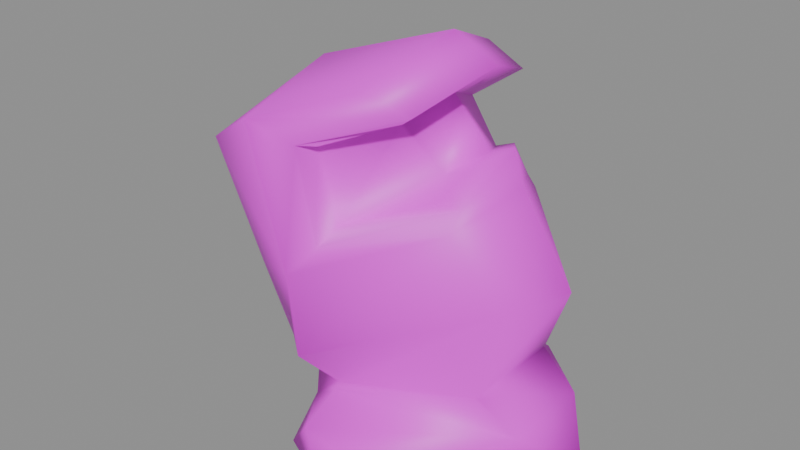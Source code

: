 # Source: h_mega.blend  (saved by Blender 5.2.45; exported with 4.5.12 LTS)
import bpy
from mathutils import Matrix  # noqa: F401  (used for matrix-valued properties, if any)

bpy.ops.wm.read_factory_settings(use_empty=True)
scene = bpy.context.scene
scene.name = 'Scene'

# ---- collections
col_anchors = bpy.data.collections.new('anchors'); scene.collection.children.link(col_anchors)

# ---- images (referenced by path relative to the original .blend; pixels are not part of the script)
import os
ASSET_DIR = os.environ.get("B2B_ASSET_DIR", "")  # directory of the original .blend (textures are referenced by path, not embedded)
HERE = os.path.dirname(os.path.abspath(__file__))  # packed textures are extracted next to this script under _unpacked/

def load_image(name, relpath, width, height, colorspace="sRGB"):
    """Load a texture the original file referenced (path relative to the .blend, or extracted next to this script)."""
    p = next((c for c in (os.path.join(HERE, relpath), os.path.join(ASSET_DIR, relpath)) if relpath and os.path.exists(c)), "")
    if p:
        img = bpy.data.images.load(p, check_existing=True)
        img.name = name
    else:  # same state as the original file: an image datablock whose file is absent (Cycles renders it pink)
        img = bpy.data.images.new(name, width, height)
        img.source = "FILE"
        img.filepath = "//" + (relpath or name)
    img.colorspace_settings.name = colorspace
    return img
img_h_mega_skin0 = load_image('h_mega_skin0', 'h_mega_skin0.png', 1024, 1024, 'sRGB')

# ---- materials (node trees are filled in below, after node groups)
mat_h_mega = bpy.data.materials.new('h_mega')

# ---- material node trees
mat_h_mega.use_nodes = True; mat_h_mega.node_tree.nodes.clear()
_N = mat_h_mega.node_tree.nodes; _L = mat_h_mega.node_tree.links
n0 = _N.new('ShaderNodeBsdfPrincipled'); n0.name = 'Principled BSDF'; n0.location = (-200, 100)
n0.inputs[10].default_value = 0.005
n1 = _N.new('ShaderNodeOutputMaterial'); n1.name = 'Material Output'; n1.location = (200, 100)
n2 = _N.new('ShaderNodeTexImage'); n2.name = 'Image Texture'; n2.location = (0, 0)
n2.image = img_h_mega_skin0
n2.interpolation = 'Closest'
_L.new(n0.outputs[0], n1.inputs[0])
_L.new(n2.outputs[0], n0.inputs[0])
n1.is_active_output = True

# ---- meshes
me_h_mega = bpy.data.meshes.new('h_mega')
me_h_mega.from_pydata([(-1.648, 5.356, 3.411), (6.18, 2.745, 4.349), (-2.012, 5.791, 2.643), (8.456, 2.455, 2.472), (3.995, -8.788, 1.278), (8.365, -2.912, 2.472), (10.55, 0.06129, 0.1682), (6.18, -3.565, 4.349), (-7.292, -3.13, 1.789), (-5.38, -3.058, 0.9362), (-2.558, -8.28, 0.1682), (-1.466, 7.169, 2.216), (-7.11, 1.875, 1.875), (1.447, -10.24, 0.1682), (2.448, -0.08377, 0.08292), (-5.562, -0.2288, 0.1682), (-5.471, 2.02, 0.9362), (3.904, 7.024, 1.278), (0.7185, 8.257, 0.1682), (-2.467, 6.807, 0.2536), (-2.376, 6.372, 6.653), (-7.019, -3.565, 2.813), (-2.376, -7.772, 5.459), (-8.748, -3.928, 7.165), (7.181, -3.13, 9.469), (-7.019, -0.2288, 19.11), (-11.11, -4.798, 14.67), (6.453, 3.18, 9.81), (-8.748, -1.027, 2.216), (-10.48, -1.607, 6.568), (-12.66, -1.389, 13.31), (-7.383, 1.875, 2.984), (-11.3, 2.455, 14.42), (9.093, 0.1338, 10.07), (-8.657, 2.237, 6.568), (-3.833, 6.299, 9.81), (4.177, 3.978, 13.05), (4.451, -3.855, 13.31), (-0.1008, -5.016, 19.96), (-5.835, -7.337, 17.83), (-6.564, 6.517, 17.06), (-3.196, -7.554, 9.981), (0.9915, 0.7141, 21.84), (-0.4649, 5.791, 19.79), (6.271, 0.2789, 14.08), (-3.833, 4.123, 15.7), (-2.467, 4.051, 11.94), (0.3544, 3.325, 17.49), (-3.378, -4.726, 16.12), (0.6274, -2.84, 17.75), (-2.012, -4.798, 12.11), (1.356, 0.3514, 18.77), (3.722, 0.3514, 16.12), (-3.469, -6.249, 16.64), (-1.83, -6.612, 11.6), (-2.376, 5.646, 11.43), (-4.106, 5.936, 16.04), (2.084, 5.429, 18.77), (3.631, 0.7866, 20.48), (2.539, -4.363, 19.03), (2.812, -2.622, 14.16), (5.816, 0.2789, 14.84), (4.086, 3.325, 13.99), (4.359, -2.985, 14.25), (3.54, 2.745, 15.78), (5.088, 0.4965, 16.64), (2.448, 2.672, 15.36), (3.813, -2.042, 15.78), (2.721, -2.115, 15.44), (2.63, 2.6, 13.99), (-3.924, -4.508, 3.837), (-1.284, -5.959, 3.411), (-1.102, -8.715, 1.96), (-1.375, -6.031, 2.813), (-3.287, -5.524, 1.533)], [], [(2, 1, 3), (4, 6, 5), (5, 6, 3), (72, 5, 73), (3, 11, 2), (9, 74, 70), (10, 13, 72), (7, 73, 5), (14, 13, 15), (7, 71, 73), (13, 4, 72), (9, 12, 16), (3, 1, 7), (3, 17, 11), (14, 18, 6), (16, 0, 2), (4, 5, 72), (18, 14, 15), (19, 11, 18), (13, 14, 6), (18, 16, 19), (3, 7, 5), (11, 17, 18), (6, 18, 17), (18, 15, 16), (17, 3, 6), (16, 15, 9), (70, 8, 9), (19, 16, 11), (11, 16, 2), (0, 1, 2), (16, 12, 0), (6, 4, 13), (8, 12, 9), (21, 29, 28), (45, 47, 46), (35, 36, 20), (23, 29, 21), (37, 22, 24), (30, 29, 23), (31, 35, 20), (38, 25, 39), (48, 50, 49), (25, 30, 26), (32, 25, 40), (33, 37, 24), (30, 23, 26), (20, 36, 27), (41, 26, 23), (38, 42, 25), (39, 25, 26), (41, 21, 22), (34, 32, 35), (35, 32, 40), (40, 25, 43), (68, 51, 49), (39, 26, 41), (37, 41, 22), (33, 44, 37), (41, 23, 21), (31, 34, 35), (68, 52, 51), (25, 42, 43), (25, 32, 30), (34, 29, 30), (34, 30, 32), (31, 28, 29), (29, 34, 31), (36, 44, 33), (33, 27, 36), (52, 66, 51), (47, 51, 66), (53, 41, 54), (39, 41, 53), (35, 56, 55), (40, 56, 35), (36, 61, 44), (61, 36, 62), (61, 37, 44), (37, 61, 63), (41, 37, 54), (37, 63, 54), (55, 36, 35), (55, 62, 36), (43, 57, 40), (56, 40, 57), (57, 43, 42), (58, 57, 42), (59, 58, 42), (42, 38, 59), (59, 38, 39), (59, 39, 53), (64, 52, 65), (64, 66, 52), (52, 67, 65), (68, 67, 52), (50, 63, 60), (63, 50, 54), (62, 46, 69), (46, 62, 55), (55, 45, 46), (48, 54, 50), (54, 48, 53), (56, 45, 55), (53, 48, 49), (49, 59, 53), (45, 56, 47), (57, 47, 56), (47, 58, 51), (58, 47, 57), (58, 49, 51), (59, 49, 58), (68, 50, 60), (68, 49, 50), (69, 46, 66), (66, 46, 47), (68, 60, 67), (67, 60, 63), (62, 69, 64), (64, 69, 66), (65, 61, 62), (65, 62, 64), (61, 65, 63), (67, 63, 65), (1, 33, 7), (33, 1, 27), (7, 33, 24), (7, 24, 71), (71, 24, 22), (71, 22, 21), (8, 28, 12), (31, 12, 28), (31, 0, 12), (0, 31, 20), (27, 0, 20), (0, 27, 1), (71, 21, 70), (8, 70, 28), (70, 21, 28), (70, 74, 71), (71, 74, 73), (74, 72, 73), (10, 74, 13), (74, 10, 72), (74, 9, 15), (13, 74, 15)])
me_h_mega.polygons.foreach_set('use_smooth', [True] * 146)
_uv = me_h_mega.uv_layers.new(name='UVMap')
_uv.uv.foreach_set('vector', [0.3965, 0.3633, 0.2988, 0.3867, 0.2988, 0.2461, 0.1113, 0.2227, 0.2559, 0.1289, 0.1895, 0.2461, 0.1895, 0.2461, 0.2559, 0.1289, 0.2988, 0.2461, 0.06055, 0.332, 0.1895, 0.2461, 0.1035, 0.3633, 0.2988, 0.2461, 0.4395, 0.332, 0.3965, 0.3633, 0.748, 0.3086, 0.623, 0.3086, 0.6582, 0.4258, 0.01758, 0.3086, 0.01367, 0.1758, 0.06055, 0.332, 0.1855, 0.3867, 0.1035, 0.3633, 0.1895, 0.2461, 0.7402, 0.01953, 0.5137, 0.1758, 0.748, 0.1992, 0.1855, 0.3867, 0.1191, 0.4258, 0.1035, 0.3633, 0.01367, 0.1758, 0.1113, 0.2227, 0.06055, 0.332, 0.748, 0.3086, 0.834, 0.4258, 0.8809, 0.332, 0.2988, 0.2461, 0.2988, 0.3867, 0.1855, 0.3867, 0.2988, 0.2461, 0.3887, 0.207, 0.4395, 0.332, 0.2402, 0.01953, 0.4785, 0.1602, 0.2559, 0.1289, 0.8809, 0.332, 0.877, 0.418, 0.8965, 0.3633, 0.1113, 0.2227, 0.1895, 0.2461, 0.06055, 0.332, 0.9785, 0.1602, 0.7402, 0.01953, 0.748, 0.1992, 0.4902, 0.293, 0.4395, 0.332, 0.4785, 0.1602, 0.01367, 0.1758, 0.2402, 0.01953, 0.2559, 0.1289, 0.9785, 0.1602, 0.8809, 0.332, 0.9902, 0.293, 0.2988, 0.2461, 0.1855, 0.3867, 0.1895, 0.2461, 0.4395, 0.332, 0.3887, 0.207, 0.4785, 0.1602, 0.2559, 0.1289, 0.4785, 0.1602, 0.3887, 0.207, 0.9785, 0.1602, 0.748, 0.1992, 0.8809, 0.332, 0.3887, 0.207, 0.2988, 0.2461, 0.2559, 0.1289, 0.8809, 0.332, 0.748, 0.1992, 0.748, 0.3086, 0.6582, 0.4258, 0.752, 0.4258, 0.748, 0.3086, 0.9902, 0.293, 0.8809, 0.332, 0.9395, 0.332, 0.9395, 0.332, 0.8809, 0.332, 0.8965, 0.3633, 0.377, 0.418, 0.2988, 0.3867, 0.3965, 0.3633, 0.8809, 0.332, 0.834, 0.4258, 0.877, 0.418, 0.2559, 0.1289, 0.1113, 0.2227, 0.01367, 0.1758, 0.752, 0.4258, 0.834, 0.4258, 0.748, 0.3086, 0.666, 0.5195, 0.7559, 0.6055, 0.752, 0.5195, 0.334, 0.7695, 0.2988, 0.7695, 0.334, 0.668, 0.3926, 0.6055, 0.3301, 0.5977, 0.3926, 0.5117, 0.666, 0.6055, 0.7559, 0.6055, 0.666, 0.5195, 0.1543, 0.5977, 0.0957, 0.5195, 0.1621, 0.4961, 0.7559, 0.8867, 0.7559, 0.6055, 0.666, 0.6055, 0.8262, 0.5195, 0.8926, 0.6055, 0.8926, 0.5117, 0.1582, 0.8945, 0.252, 0.9805, 0.0957, 0.8945, 0.1426, 0.7695, 0.1426, 0.668, 0.1934, 0.7695, 0.752, 0.9805, 0.7559, 0.8867, 0.666, 0.8867, 0.8262, 0.8945, 0.752, 0.9805, 0.8926, 0.8945, 0.248, 0.4961, 0.1543, 0.5977, 0.1621, 0.4961, 0.7559, 0.8867, 0.666, 0.6055, 0.666, 0.8867, 0.3926, 0.5117, 0.3301, 0.5977, 0.3223, 0.4961, 0.5957, 0.6055, 0.666, 0.8867, 0.666, 0.6055, 0.1582, 0.8945, 0.252, 0.8945, 0.252, 0.9805, 0.5957, 0.8945, 0.752, 0.9805, 0.666, 0.8867, 0.5957, 0.6055, 0.666, 0.5195, 0.5957, 0.5195, 0.8301, 0.6055, 0.8262, 0.8945, 0.8926, 0.6055, 0.8926, 0.6055, 0.8262, 0.8945, 0.8926, 0.8945, 0.3926, 0.8945, 0.252, 0.9805, 0.3301, 0.8945, 0.1934, 0.6836, 0.252, 0.7695, 0.1934, 0.7695, 0.5957, 0.8945, 0.666, 0.8867, 0.5957, 0.6055, 0.1543, 0.5977, 0.0957, 0.6055, 0.0957, 0.5195, 0.248, 0.4961, 0.252, 0.582, 0.1543, 0.5977, 0.5957, 0.6055, 0.666, 0.6055, 0.666, 0.5195, 0.8262, 0.5195, 0.8301, 0.6055, 0.8926, 0.6055, 0.1934, 0.6836, 0.252, 0.6836, 0.252, 0.7695, 0.252, 0.9805, 0.252, 0.8945, 0.3301, 0.8945, 0.752, 0.9805, 0.8262, 0.8945, 0.7559, 0.8867, 0.8301, 0.6055, 0.7559, 0.6055, 0.7559, 0.8867, 0.8301, 0.6055, 0.7559, 0.8867, 0.8262, 0.8945, 0.8262, 0.5195, 0.752, 0.5195, 0.7559, 0.6055, 0.7559, 0.6055, 0.8301, 0.6055, 0.8262, 0.5195, 0.3301, 0.5977, 0.252, 0.582, 0.248, 0.4961, 0.248, 0.4961, 0.3223, 0.4961, 0.3301, 0.5977, 0.252, 0.6836, 0.2988, 0.6836, 0.252, 0.7695, 0.2988, 0.7695, 0.252, 0.7695, 0.2988, 0.6836, 0.1152, 0.8242, 0.0957, 0.6055, 0.123, 0.6445, 0.0957, 0.8945, 0.0957, 0.6055, 0.1152, 0.8242, 0.3926, 0.6055, 0.373, 0.8242, 0.3574, 0.6445, 0.3926, 0.8945, 0.373, 0.8242, 0.3926, 0.6055, 0.3301, 0.5977, 0.252, 0.6055, 0.252, 0.582, 0.252, 0.6055, 0.3301, 0.5977, 0.3105, 0.6211, 0.252, 0.6055, 0.1543, 0.5977, 0.252, 0.582, 0.1543, 0.5977, 0.252, 0.6055, 0.1777, 0.6211, 0.0957, 0.6055, 0.1543, 0.5977, 0.123, 0.6445, 0.1543, 0.5977, 0.1777, 0.6211, 0.123, 0.6445, 0.3574, 0.6445, 0.3301, 0.5977, 0.3926, 0.6055, 0.3574, 0.6445, 0.3105, 0.6211, 0.3301, 0.5977, 0.3301, 0.8945, 0.3301, 0.8242, 0.3926, 0.8945, 0.373, 0.8242, 0.3926, 0.8945, 0.3301, 0.8242, 0.3301, 0.8242, 0.3301, 0.8945, 0.252, 0.8945, 0.252, 0.8242, 0.3301, 0.8242, 0.252, 0.8945, 0.166, 0.8242, 0.252, 0.8242, 0.252, 0.8945, 0.252, 0.8945, 0.1582, 0.8945, 0.166, 0.8242, 0.166, 0.8242, 0.1582, 0.8945, 0.0957, 0.8945, 0.166, 0.8242, 0.0957, 0.8945, 0.1152, 0.8242, 0.2988, 0.668, 0.252, 0.6836, 0.252, 0.668, 0.2988, 0.668, 0.2988, 0.6836, 0.252, 0.6836, 0.252, 0.6836, 0.1973, 0.668, 0.252, 0.668, 0.1934, 0.6836, 0.1973, 0.668, 0.252, 0.6836, 0.1426, 0.668, 0.1777, 0.6211, 0.1777, 0.6602, 0.1777, 0.6211, 0.1426, 0.668, 0.123, 0.6445, 0.3105, 0.6211, 0.334, 0.668, 0.3145, 0.6602, 0.334, 0.668, 0.3105, 0.6211, 0.3574, 0.6445, 0.3574, 0.6445, 0.334, 0.7695, 0.334, 0.668, 0.1426, 0.7695, 0.123, 0.6445, 0.1426, 0.668, 0.123, 0.6445, 0.1426, 0.7695, 0.1152, 0.8242, 0.373, 0.8242, 0.334, 0.7695, 0.3574, 0.6445, 0.1152, 0.8242, 0.1426, 0.7695, 0.1934, 0.7695, 0.1934, 0.7695, 0.166, 0.8242, 0.1152, 0.8242, 0.334, 0.7695, 0.373, 0.8242, 0.2988, 0.7695, 0.3301, 0.8242, 0.2988, 0.7695, 0.373, 0.8242, 0.2988, 0.7695, 0.252, 0.8242, 0.252, 0.7695, 0.252, 0.8242, 0.2988, 0.7695, 0.3301, 0.8242, 0.252, 0.8242, 0.1934, 0.7695, 0.252, 0.7695, 0.166, 0.8242, 0.1934, 0.7695, 0.252, 0.8242, 0.1934, 0.6836, 0.1426, 0.668, 0.1777, 0.6602, 0.1934, 0.6836, 0.1934, 0.7695, 0.1426, 0.668, 0.3145, 0.6602, 0.334, 0.668, 0.2988, 0.6836, 0.2988, 0.6836, 0.334, 0.668, 0.2988, 0.7695, 0.1934, 0.6836, 0.1777, 0.6602, 0.1973, 0.668, 0.1973, 0.668, 0.1777, 0.6602, 0.1777, 0.6211, 0.3105, 0.6211, 0.3145, 0.6602, 0.2988, 0.668, 0.2988, 0.668, 0.3145, 0.6602, 0.2988, 0.6836, 0.252, 0.668, 0.252, 0.6055, 0.3105, 0.6211, 0.252, 0.668, 0.3105, 0.6211, 0.2988, 0.668, 0.252, 0.6055, 0.252, 0.668, 0.1777, 0.6211, 0.1973, 0.668, 0.1777, 0.6211, 0.252, 0.668, 0.2988, 0.3867, 0.248, 0.4961, 0.1855, 0.3867, 0.248, 0.4961, 0.2988, 0.3867, 0.3223, 0.4961, 0.1855, 0.3867, 0.248, 0.4961, 0.1621, 0.4961, 0.1855, 0.3867, 0.1621, 0.4961, 0.1191, 0.4258, 0.1191, 0.4258, 0.1621, 0.4961, 0.0957, 0.5195, 0.6191, 0.4258, 0.5957, 0.5195, 0.666, 0.5195, 0.752, 0.4258, 0.752, 0.5195, 0.834, 0.4258, 0.8262, 0.5195, 0.834, 0.4258, 0.752, 0.5195, 0.8262, 0.5195, 0.877, 0.418, 0.834, 0.4258, 0.877, 0.418, 0.8262, 0.5195, 0.8926, 0.5117, 0.3223, 0.4961, 0.377, 0.418, 0.3926, 0.5117, 0.377, 0.418, 0.3223, 0.4961, 0.2988, 0.3867, 0.6191, 0.4258, 0.666, 0.5195, 0.6582, 0.4258, 0.752, 0.4258, 0.6582, 0.4258, 0.752, 0.5195, 0.6582, 0.4258, 0.666, 0.5195, 0.752, 0.5195, 0.6582, 0.4258, 0.623, 0.3086, 0.6191, 0.4258, 0.6191, 0.4258, 0.623, 0.3086, 0.6035, 0.3633, 0.623, 0.3086, 0.5605, 0.332, 0.6035, 0.3633, 0.5176, 0.3086, 0.623, 0.3086, 0.5137, 0.1758, 0.623, 0.3086, 0.5176, 0.3086, 0.5605, 0.332, 0.623, 0.3086, 0.748, 0.3086, 0.748, 0.1992, 0.5137, 0.1758, 0.623, 0.3086, 0.748, 0.1992])
me_h_mega.materials.append(mat_h_mega)
me_h_mega.update()

# ---- objects
ob_h_mega = bpy.data.objects.new('h_mega', me_h_mega)

# ---- transforms, parenting, visibility, modifiers, constraints
ob_h_mega.location = (0.0, 0.0, 0.0)

# ---- collection membership
scene.collection.objects.link(ob_h_mega)

# ---- scene / render settings (as saved in the file)
scene.frame_start = 1; scene.frame_end = 250; scene.frame_set(1)
scene.render.engine = 'BLENDER_EEVEE_NEXT'
scene.render.bake_bias = 0.0
scene.render.bake_samples = 0
scene.render.compositor_device = 'GPU'
scene.eevee.use_volume_custom_range = False
scene.eevee.fast_gi_thickness_near = 0.1
scene.eevee.fast_gi_thickness_far = 0.0
scene.eevee.ray_tracing_options.screen_trace_thickness = 0.1
bpy.context.view_layer.update()

# ---- added for rendering (the .blend has no active camera and no usable light): camera, sun + grey world if the file has none
cam_auto = bpy.data.cameras.new('AutoCamera')
cam_auto.lens = 50.0
cam_auto.sensor_width = 36.0
cam_auto.clip_end = 1000.0
ob_auto_camera = bpy.data.objects.new('AutoCamera', cam_auto)
scene.collection.objects.link(ob_auto_camera)
ob_auto_camera.location = (32.9924, -41.8491, 38.2014)
ob_auto_camera.rotation_euler = (1.09748, -7.21219e-08, 0.694738)
scene.camera = ob_auto_camera
light_auto_sun = bpy.data.lights.new('AutoSun', 'SUN')
light_auto_sun.energy = 3.0
light_auto_sun.angle = 0.0523599
ob_auto_sun = bpy.data.objects.new('AutoSun', light_auto_sun)
scene.collection.objects.link(ob_auto_sun)
ob_auto_sun.rotation_euler = (0.872665, 0.174533, 0.523599)
if scene.world is None:
    world_auto = bpy.data.worlds.new('AutoWorld')
    world_auto.color = (0.3, 0.3, 0.3)
    scene.world = world_auto
bpy.context.view_layer.update()
